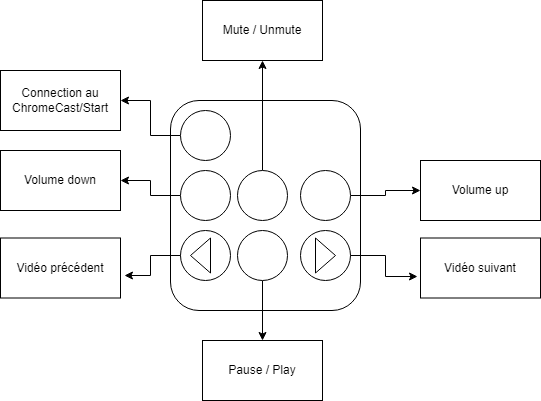

The diagram above was exported from draw.io. Its source (the exported page's mxGraphModel, read from the mxfile embedded in the PNG):
<mxGraphModel dx="1434" dy="746" grid="1" gridSize="10" guides="1" tooltips="1" connect="1" arrows="1" fold="1" page="1" pageScale="1" pageWidth="827" pageHeight="1169" math="0" shadow="0">
  <root>
    <mxCell id="0" />
    <mxCell id="1" parent="0" />
    <mxCell id="y7cm2FVd20z3Z72z_pxm-5" value="" style="rounded=1;whiteSpace=wrap;html=1;fontStyle=1" vertex="1" parent="1">
      <mxGeometry x="330" y="210" width="190" height="210" as="geometry" />
    </mxCell>
    <mxCell id="y7cm2FVd20z3Z72z_pxm-19" style="edgeStyle=orthogonalEdgeStyle;rounded=0;orthogonalLoop=1;jettySize=auto;html=1;exitX=0;exitY=0.5;exitDx=0;exitDy=0;entryX=1;entryY=0.5;entryDx=0;entryDy=0;" edge="1" parent="1" source="y7cm2FVd20z3Z72z_pxm-6" target="y7cm2FVd20z3Z72z_pxm-15">
      <mxGeometry relative="1" as="geometry" />
    </mxCell>
    <mxCell id="y7cm2FVd20z3Z72z_pxm-6" value="" style="ellipse;whiteSpace=wrap;html=1;aspect=fixed;" vertex="1" parent="1">
      <mxGeometry x="340" y="220" width="50" height="50" as="geometry" />
    </mxCell>
    <mxCell id="y7cm2FVd20z3Z72z_pxm-18" style="edgeStyle=orthogonalEdgeStyle;rounded=0;orthogonalLoop=1;jettySize=auto;html=1;entryX=1;entryY=0.5;entryDx=0;entryDy=0;" edge="1" parent="1" source="y7cm2FVd20z3Z72z_pxm-7" target="y7cm2FVd20z3Z72z_pxm-17">
      <mxGeometry relative="1" as="geometry" />
    </mxCell>
    <mxCell id="y7cm2FVd20z3Z72z_pxm-7" value="" style="ellipse;whiteSpace=wrap;html=1;aspect=fixed;fontStyle=1" vertex="1" parent="1">
      <mxGeometry x="340" y="280" width="50" height="50" as="geometry" />
    </mxCell>
    <mxCell id="y7cm2FVd20z3Z72z_pxm-8" value="" style="ellipse;whiteSpace=wrap;html=1;aspect=fixed;" vertex="1" parent="1">
      <mxGeometry x="340" y="340" width="50" height="50" as="geometry" />
    </mxCell>
    <mxCell id="y7cm2FVd20z3Z72z_pxm-29" style="edgeStyle=orthogonalEdgeStyle;rounded=0;orthogonalLoop=1;jettySize=auto;html=1;" edge="1" parent="1" source="y7cm2FVd20z3Z72z_pxm-9">
      <mxGeometry relative="1" as="geometry">
        <mxPoint x="422" y="170" as="targetPoint" />
      </mxGeometry>
    </mxCell>
    <mxCell id="y7cm2FVd20z3Z72z_pxm-9" value="" style="ellipse;whiteSpace=wrap;html=1;aspect=fixed;" vertex="1" parent="1">
      <mxGeometry x="397" y="280" width="50" height="50" as="geometry" />
    </mxCell>
    <mxCell id="y7cm2FVd20z3Z72z_pxm-23" style="edgeStyle=orthogonalEdgeStyle;rounded=0;orthogonalLoop=1;jettySize=auto;html=1;exitX=0.5;exitY=1;exitDx=0;exitDy=0;entryX=0.5;entryY=0;entryDx=0;entryDy=0;" edge="1" parent="1" source="y7cm2FVd20z3Z72z_pxm-10" target="y7cm2FVd20z3Z72z_pxm-22">
      <mxGeometry relative="1" as="geometry" />
    </mxCell>
    <mxCell id="y7cm2FVd20z3Z72z_pxm-10" value="" style="ellipse;whiteSpace=wrap;html=1;aspect=fixed;" vertex="1" parent="1">
      <mxGeometry x="397" y="340" width="50" height="50" as="geometry" />
    </mxCell>
    <mxCell id="y7cm2FVd20z3Z72z_pxm-11" value="" style="ellipse;whiteSpace=wrap;html=1;aspect=fixed;" vertex="1" parent="1">
      <mxGeometry x="460" y="340" width="50" height="50" as="geometry" />
    </mxCell>
    <mxCell id="y7cm2FVd20z3Z72z_pxm-27" style="edgeStyle=orthogonalEdgeStyle;rounded=0;orthogonalLoop=1;jettySize=auto;html=1;entryX=0;entryY=0.5;entryDx=0;entryDy=0;" edge="1" parent="1" source="y7cm2FVd20z3Z72z_pxm-12" target="y7cm2FVd20z3Z72z_pxm-26">
      <mxGeometry relative="1" as="geometry" />
    </mxCell>
    <mxCell id="y7cm2FVd20z3Z72z_pxm-12" value="" style="ellipse;whiteSpace=wrap;html=1;aspect=fixed;" vertex="1" parent="1">
      <mxGeometry x="460" y="280" width="50" height="50" as="geometry" />
    </mxCell>
    <mxCell id="y7cm2FVd20z3Z72z_pxm-13" value="" style="triangle;whiteSpace=wrap;html=1;" vertex="1" parent="1">
      <mxGeometry x="475" y="347.5" width="20" height="35" as="geometry" />
    </mxCell>
    <mxCell id="y7cm2FVd20z3Z72z_pxm-14" value="" style="triangle;whiteSpace=wrap;html=1;rotation=-180;" vertex="1" parent="1">
      <mxGeometry x="350" y="347.5" width="20" height="35" as="geometry" />
    </mxCell>
    <mxCell id="y7cm2FVd20z3Z72z_pxm-15" value="Connection au ChromeCast/Start" style="rounded=0;whiteSpace=wrap;html=1;" vertex="1" parent="1">
      <mxGeometry x="160" y="180" width="120" height="60" as="geometry" />
    </mxCell>
    <mxCell id="y7cm2FVd20z3Z72z_pxm-17" value="Volume down" style="rounded=0;whiteSpace=wrap;html=1;" vertex="1" parent="1">
      <mxGeometry x="160" y="260" width="120" height="60" as="geometry" />
    </mxCell>
    <mxCell id="y7cm2FVd20z3Z72z_pxm-20" value="Vidéo précédent" style="rounded=0;whiteSpace=wrap;html=1;" vertex="1" parent="1">
      <mxGeometry x="160" y="347.5" width="120" height="60" as="geometry" />
    </mxCell>
    <mxCell id="y7cm2FVd20z3Z72z_pxm-21" style="edgeStyle=orthogonalEdgeStyle;rounded=0;orthogonalLoop=1;jettySize=auto;html=1;exitX=0;exitY=0.5;exitDx=0;exitDy=0;entryX=1.033;entryY=0.625;entryDx=0;entryDy=0;entryPerimeter=0;" edge="1" parent="1" source="y7cm2FVd20z3Z72z_pxm-8" target="y7cm2FVd20z3Z72z_pxm-20">
      <mxGeometry relative="1" as="geometry" />
    </mxCell>
    <mxCell id="y7cm2FVd20z3Z72z_pxm-22" value="Pause / Play" style="rounded=0;whiteSpace=wrap;html=1;" vertex="1" parent="1">
      <mxGeometry x="362" y="450" width="120" height="60" as="geometry" />
    </mxCell>
    <mxCell id="y7cm2FVd20z3Z72z_pxm-24" value="Vidéo suivant" style="rounded=0;whiteSpace=wrap;html=1;" vertex="1" parent="1">
      <mxGeometry x="580" y="347.5" width="120" height="60" as="geometry" />
    </mxCell>
    <mxCell id="y7cm2FVd20z3Z72z_pxm-25" style="edgeStyle=orthogonalEdgeStyle;rounded=0;orthogonalLoop=1;jettySize=auto;html=1;entryX=-0.025;entryY=0.642;entryDx=0;entryDy=0;entryPerimeter=0;" edge="1" parent="1" source="y7cm2FVd20z3Z72z_pxm-11" target="y7cm2FVd20z3Z72z_pxm-24">
      <mxGeometry relative="1" as="geometry" />
    </mxCell>
    <mxCell id="y7cm2FVd20z3Z72z_pxm-26" value="Volume up" style="rounded=0;whiteSpace=wrap;html=1;" vertex="1" parent="1">
      <mxGeometry x="580" y="270" width="120" height="60" as="geometry" />
    </mxCell>
    <mxCell id="y7cm2FVd20z3Z72z_pxm-28" value="Mute / Unmute" style="rounded=0;whiteSpace=wrap;html=1;" vertex="1" parent="1">
      <mxGeometry x="362" y="110" width="120" height="60" as="geometry" />
    </mxCell>
  </root>
</mxGraphModel>